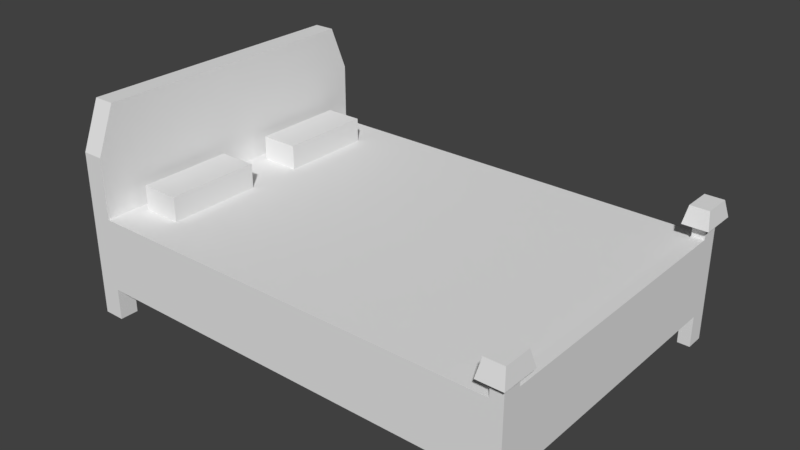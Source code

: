 # Source: bed.blend  (saved by Blender 2.77.0; exported with 4.5.12 LTS)
import bpy
from mathutils import Matrix  # noqa: F401  (used for matrix-valued properties, if any)

bpy.ops.wm.read_factory_settings(use_empty=True)
scene = bpy.context.scene
scene.name = 'Scene'

# ---- collections
col_collection_1 = bpy.data.collections.new('Collection 1'); scene.collection.children.link(col_collection_1)

# ---- materials (node trees are filled in below, after node groups)
mat_material = bpy.data.materials.new('Material')
mat_material.alpha_threshold = 0.0
mat_material.use_transparent_shadow = False
mat_material.roughness = 0.5
mat_material.line_color = (0.0, 0.0, 0.0, 1.0)

# ---- material node trees

# ---- world
world_world = bpy.data.worlds.new('World'); scene.world = world_world
world_world.color = (0.05088, 0.05088, 0.05088)
world_world.use_sun_shadow = False
world_world.sun_shadow_jitter_overblur = 0.0
world_world.cycles.sampling_method = 'MANUAL'

# ---- meshes
me_cube = bpy.data.meshes.new('Cube')
me_cube.from_pydata([(6.254, 0.0, -0.006215), (6.254, -4.37, -0.006215), (-6.254, -4.37, -0.006215), (-6.254, 0.0, -0.006215), (6.254, 0.0, 1.994), (6.254, -4.37, 1.994), (-6.254, -4.37, 1.994), (-6.254, 0.0, 1.994), (5.91, 0.0, -0.006215), (5.91, -4.37, -0.006215), (5.91, 0.0, 1.994), (5.91, -4.37, 1.994), (6.254, -3.858, -0.006215), (-6.254, -3.858, -0.006215), (6.254, -3.858, 1.994), (-6.254, -3.858, 1.994), (5.91, -3.858, 1.994), (5.91, -3.858, -0.006215), (-5.666, 0.0, -0.006215), (-5.666, -4.37, -0.006215), (-5.666, 0.0, 1.994), (-5.666, -4.37, 1.994), (-5.666, -3.858, 1.994), (-5.666, -3.858, -0.006215), (6.254, -3.858, -0.8789), (6.254, -4.37, -0.8789), (-5.666, -4.37, -0.8789), (-6.254, -4.37, -0.8789), (5.91, -4.37, -0.8789), (-6.254, -3.858, -0.8789), (5.91, -3.858, -0.8789), (-5.666, -3.858, -0.8789), (-5.666, 0.0, 4.929), (-6.254, 0.0, 4.929), (-5.666, -4.37, 3.659), (-6.254, -4.37, 3.659), (-6.254, -3.858, 4.929), (-5.666, -3.858, 4.929), (6.254, -3.858, 2.494), (6.254, -4.37, 2.494), (5.91, -4.37, 2.494), (5.91, -3.858, 2.494), (6.433, -3.593, 2.494), (6.433, -4.636, 2.494), (5.732, -4.636, 2.494), (5.732, -3.593, 2.494), (6.345, -3.723, 2.969), (6.345, -4.506, 2.969), (5.819, -4.506, 2.969), (5.819, -3.723, 2.969), (6.254, 0.0, 2.131), (5.91, 0.0, 2.131), (6.254, -3.858, 2.131), (5.91, -3.858, 2.131), (-5.369, 0.0, -0.006215), (-5.369, -3.858, 1.994), (-5.369, -4.37, -0.006215), (-5.369, 0.0, 1.994), (-5.369, -4.37, 1.994), (-5.369, -3.858, -0.006215), (-4.294, -3.858, 1.994), (-4.294, 0.0, -0.006215), (-4.294, -4.37, -0.006215), (-4.294, 0.0, 1.994), (-4.294, -4.37, 1.994), (-4.294, -3.858, -0.006215), (-6.254, -0.7629, -0.006215), (-6.254, -0.7629, 1.994), (5.91, -0.7629, -0.006215), (6.254, -0.7629, -0.006215), (6.254, -0.7629, 1.994), (5.91, -0.7629, 1.994), (-5.666, -0.7629, -0.006215), (-5.666, -0.7629, 1.994), (-6.254, -0.7629, 4.929), (-5.666, -0.7629, 4.929), (6.254, -0.7629, 2.131), (5.91, -0.7629, 2.131), (-5.369, -0.7629, -0.006215), (-5.369, -0.7629, 1.994), (-4.294, -0.7629, 1.994), (-4.294, -0.7629, -0.006215), (6.254, -3.369, -0.006215), (6.254, -3.369, 1.994), (5.91, -3.369, 1.994), (-5.666, -3.369, 1.994), (-5.666, -3.369, 4.929), (6.254, -3.369, 2.131), (5.91, -3.369, 2.131), (-5.369, -3.369, 1.994), (-4.294, -3.369, 1.994), (-6.254, -3.369, -0.006215), (-6.254, -3.369, 1.994), (5.91, -3.369, -0.006215), (-5.666, -3.369, -0.006215), (-6.254, -3.369, 4.929), (-5.369, -3.369, -0.006215), (-4.294, -3.369, -0.006215), (-5.369, -0.7629, 2.669), (-4.294, -0.7629, 2.669), (-5.369, -3.369, 2.669), (-4.294, -3.369, 2.669)], [], [(9, 17, 30, 28), (73, 20, 32, 75), (12, 14, 5, 1), (19, 21, 6, 2), (66, 67, 7, 3), (89, 85, 22, 55), (96, 59, 23, 94), (1, 5, 11, 9), (16, 11, 40, 41), (13, 23, 31, 29), (82, 12, 17, 93), (16, 14, 52, 53), (2, 6, 15, 13), (82, 83, 14, 12), (21, 22, 37, 34), (94, 23, 13, 91), (56, 58, 21, 19), (55, 22, 21, 58), (59, 56, 19, 23), (31, 26, 27, 29), (24, 25, 28, 30), (19, 2, 27, 26), (2, 13, 29, 27), (23, 19, 26, 31), (17, 12, 24, 30), (1, 9, 28, 25), (12, 1, 25, 24), (37, 36, 35, 34), (86, 95, 36, 37), (15, 6, 35, 36), (6, 21, 34, 35), (92, 15, 36, 95), (41, 40, 44, 45), (14, 16, 41, 38), (5, 14, 38, 39), (11, 5, 39, 40), (42, 45, 49, 46), (39, 38, 42, 43), (38, 41, 45, 42), (40, 39, 43, 44), (46, 49, 48, 47), (44, 43, 47, 48), (45, 44, 48, 49), (43, 42, 46, 47), (87, 88, 53, 52), (84, 16, 53, 88), (70, 4, 50, 76), (65, 62, 56, 59), (60, 55, 58, 64), (62, 64, 58, 56), (97, 65, 59, 96), (90, 89, 55, 60), (84, 90, 60, 16), (93, 17, 65, 97), (9, 11, 64, 62), (16, 60, 64, 11), (17, 9, 62, 65), (8, 68, 81, 61), (10, 63, 80, 71), (63, 57, 79, 80), (61, 81, 78, 54), (83, 70, 76, 87), (10, 71, 77, 51), (50, 51, 77, 76), (7, 67, 74, 33), (32, 33, 74, 75), (18, 72, 66, 3), (0, 4, 70, 69), (0, 69, 68, 8), (54, 78, 72, 18), (57, 20, 73, 79), (91, 92, 67, 66), (85, 73, 75, 86), (22, 85, 86, 37), (13, 15, 92, 91), (14, 83, 87, 52), (68, 93, 97, 81), (71, 80, 90, 84), (79, 89, 100, 98), (81, 97, 96, 78), (71, 84, 88, 77), (76, 77, 88, 87), (67, 92, 95, 74), (75, 74, 95, 86), (72, 94, 91, 66), (69, 70, 83, 82), (69, 82, 93, 68), (78, 96, 94, 72), (79, 73, 85, 89), (99, 98, 100, 101), (89, 90, 101, 100), (80, 79, 98, 99), (90, 80, 99, 101)])
_uv = me_cube.uv_layers.new(name='UVMap')
_uv.uv.foreach_set('vector', [0.9639, 0.4439, 0.9975, 0.4439, 0.9975, 0.4941, 0.9639, 0.4941, 0.2211, 0.7634, 0.2211, 0.7195, 0.4227, 0.7195, 0.4221, 0.7634, 0.1639, 0.749, 0.03277, 0.749, 0.03277, 0.7195, 0.1639, 0.7195, 0.3248, 0.03384, 0.1938, 0.03384, 0.1938, 0.0, 0.3248, 1.646e-07, 0.7184, 0.7161, 0.7184, 0.8311, 0.6684, 0.8311, 0.6684, 0.7161, 0.8892, 0.01705, 0.8892, 8.229e-08, 0.9213, 8.229e-08, 0.9213, 0.01705, 0.6027, 0.6686, 0.6349, 0.6686, 0.6349, 0.6857, 0.6027, 0.6857, 0.3248, 0.7195, 0.1938, 0.7195, 0.1938, 0.6997, 0.3248, 0.6997, 0.6052, 0.8414, 0.6052, 0.8709, 0.5724, 0.8709, 0.5724, 0.8414, 0.6569, 0.8315, 0.6184, 0.8315, 0.6258, 0.7814, 0.6569, 0.7814, 0.6027, 0.0, 0.6349, 0.0, 0.6349, 0.01979, 0.6027, 0.01979, 0.6569, 0.8012, 0.6569, 0.7814, 0.666, 0.7814, 0.666, 0.8012, 0.9549, 0.7161, 0.9549, 0.8311, 0.9213, 0.8311, 0.9213, 0.7161, 0.1639, 0.7772, 0.03277, 0.7772, 0.03277, 0.749, 0.1639, 0.749, 0.2211, 0.9709, 0.2211, 0.9415, 0.4135, 0.9415, 0.3302, 0.9709, 0.6027, 0.6857, 0.6349, 0.6857, 0.6349, 0.7195, 0.6027, 0.7195, 0.3248, 0.05089, 0.1938, 0.05089, 0.1938, 0.03384, 0.3248, 0.03384, 0.9213, 0.01705, 0.9213, 8.229e-08, 0.9549, 0.0, 0.9549, 0.01705, 0.6349, 0.6686, 0.6606, 0.6686, 0.6606, 0.6857, 0.6349, 0.6857, 0.9549, 0.8362, 0.9885, 0.8362, 0.9885, 0.87, 0.9549, 0.87, 0.9865, 0.6296, 0.9865, 0.6591, 0.9639, 0.6591, 0.9639, 0.6296, 0.3248, 0.03384, 0.3248, 1.646e-07, 0.3819, 1.646e-07, 0.3819, 0.03384, 0.9549, 0.7161, 0.9213, 0.7161, 0.9213, 0.6659, 0.9549, 0.6659, 0.9885, 0.8362, 0.9549, 0.8362, 0.9549, 0.786, 0.9885, 0.786, 0.9639, 0.5795, 0.9865, 0.5795, 0.9865, 0.6296, 0.9639, 0.6296, 0.3248, 0.7195, 0.3248, 0.6997, 0.3819, 0.6997, 0.3819, 0.7195, 0.1639, 0.749, 0.1639, 0.7195, 0.2211, 0.7195, 0.2211, 0.749, 0.0, 0.03384, 0.0, 1.372e-07, 0.08486, 2.743e-08, 0.08486, 0.03384, 0.9935, 0.02818, 0.9549, 0.02818, 0.9549, 0.0, 0.9935, 0.0, 0.9213, 0.8311, 0.9549, 0.8311, 0.9549, 0.9269, 0.9213, 1.0, 0.1938, 0.0, 0.1938, 0.03384, 0.08486, 0.03384, 0.08486, 2.743e-08, 0.8892, 0.8311, 0.9213, 0.8311, 0.9213, 1.0, 0.8892, 1.0, 0.5841, 0.7348, 0.5841, 0.7643, 0.5767, 0.7796, 0.5767, 0.7195, 1.0, 0.2507, 0.9775, 0.2507, 0.9775, 0.222, 1.0, 0.222, 0.03277, 0.7195, 0.03277, 0.749, 0.0, 0.749, 0.0, 0.7195, 0.1938, 0.6997, 0.1938, 0.7195, 0.1611, 0.7195, 0.1611, 0.6997, 0.65, 0.8315, 0.65, 0.8718, 0.6184, 0.8668, 0.6184, 0.8365, 0.6067, 0.7643, 0.6067, 0.7348, 0.6258, 0.7195, 0.6258, 0.7796, 0.6067, 0.7348, 0.5841, 0.7348, 0.5767, 0.7195, 0.6258, 0.7195, 0.5841, 0.7643, 0.6067, 0.7643, 0.6258, 0.7796, 0.5767, 0.7796, 0.9984, 0.5392, 0.9639, 0.5392, 0.9639, 0.4941, 0.9984, 0.4941, 0.9955, 0.5392, 0.9955, 0.5795, 0.9639, 0.5745, 0.9639, 0.5442, 0.9549, 0.7259, 0.9549, 0.6659, 0.9861, 0.6734, 0.9861, 0.7185, 0.9861, 0.7259, 0.9861, 0.786, 0.9549, 0.7785, 0.9549, 0.7334, 0.9549, 0.4157, 0.9775, 0.4157, 0.9775, 0.4439, 0.9549, 0.4439, 0.9639, 0.6377, 0.9639, 0.6659, 0.9549, 0.6659, 0.9549, 0.6377, 0.03277, 0.9271, 0.03277, 0.9709, 0.02375, 0.9709, 0.02375, 0.9271, 0.6349, 0.6068, 0.6606, 0.6068, 0.6606, 0.6686, 0.6349, 0.6686, 0.9213, 0.07891, 0.9213, 0.01705, 0.9549, 0.01705, 0.9549, 0.07891, 0.3248, 0.1127, 0.1938, 0.1127, 0.1938, 0.05089, 0.3248, 0.05089, 0.6027, 0.6068, 0.6349, 0.6068, 0.6349, 0.6686, 0.6027, 0.6686, 0.8892, 0.07891, 0.8892, 0.01705, 0.9213, 0.01705, 0.9213, 0.07891, 0.8892, 0.6659, 0.8892, 0.07891, 0.9213, 0.07891, 0.9213, 0.6659, 0.6027, 0.01979, 0.6349, 0.01979, 0.6349, 0.6068, 0.6027, 0.6068, 0.3248, 0.6997, 0.1938, 0.6997, 0.1938, 0.1127, 0.3248, 0.1127, 0.9213, 0.6659, 0.9213, 0.07891, 0.9549, 0.07891, 0.9549, 0.6659, 0.6349, 0.01979, 0.6684, 0.01979, 0.6606, 0.6068, 0.6349, 0.6068, 0.3819, 0.01979, 0.4319, 0.01979, 0.4319, 0.6068, 0.3819, 0.6068, 0.6606, 0.6659, 0.6606, 0.07891, 0.7184, 0.07891, 0.7184, 0.6659, 0.6606, 0.07891, 0.6684, 0.01705, 0.7184, 0.01705, 0.7184, 0.07891, 0.3819, 0.6068, 0.4319, 0.6068, 0.4319, 0.6686, 0.3819, 0.6686, 0.03277, 0.7772, 0.03277, 0.9271, 0.02375, 0.9271, 0.02375, 0.7772, 0.9639, 0.4439, 0.9639, 0.4878, 0.9549, 0.4878, 0.9549, 0.4439, 0.9549, 0.222, 0.9775, 0.222, 0.9775, 0.2658, 0.9549, 0.2658, 0.6684, 0.8311, 0.7184, 0.8311, 0.7184, 1.0, 0.6684, 1.0, 0.9935, 0.222, 0.9549, 0.222, 0.9549, 0.1781, 0.9935, 0.1781, 0.3819, 0.6857, 0.4319, 0.6857, 0.4319, 0.7195, 0.3819, 0.7195, 0.1639, 0.9709, 0.03277, 0.9709, 0.03277, 0.9271, 0.1639, 0.9271, 0.3819, 2.743e-08, 0.4319, 2.743e-08, 0.4319, 0.01979, 0.3819, 0.01979, 0.3819, 0.6686, 0.4319, 0.6686, 0.4319, 0.6857, 0.3819, 0.6857, 0.6684, 0.01705, 0.6684, 5.486e-08, 0.7184, 8.229e-08, 0.7184, 0.01705, 0.8892, 0.7161, 0.8892, 0.8311, 0.7184, 0.8311, 0.7184, 0.7161, 0.2211, 0.9133, 0.2211, 0.7634, 0.4221, 0.7634, 0.4135, 0.9133, 0.2211, 0.9415, 0.2211, 0.9133, 0.4135, 0.9133, 0.4135, 0.9415, 0.9213, 0.7161, 0.9213, 0.8311, 0.8892, 0.8311, 0.8892, 0.7161, 0.03277, 0.749, 0.03277, 0.7772, 0.02375, 0.7772, 0.02375, 0.749, 0.4319, 0.01979, 0.6027, 0.01979, 0.6027, 0.6068, 0.4319, 0.6068, 0.7184, 0.6659, 0.7184, 0.07891, 0.8892, 0.07891, 0.8892, 0.6659, 0.5282, 0.8694, 0.5282, 0.7195, 0.5767, 0.7195, 0.5724, 0.8694, 0.4319, 0.6068, 0.6027, 0.6068, 0.6027, 0.6686, 0.4319, 0.6686, 0.9639, 0.4878, 0.9639, 0.6377, 0.9549, 0.6377, 0.9549, 0.4878, 0.9549, 0.2658, 0.9775, 0.2658, 0.9775, 0.4157, 0.9549, 0.4157, 0.7184, 0.8311, 0.8892, 0.8311, 0.8892, 1.0, 0.7184, 1.0, 0.9935, 0.1781, 0.9549, 0.1781, 0.9549, 0.02818, 0.9935, 0.02818, 0.4319, 0.6857, 0.6027, 0.6857, 0.6027, 0.7195, 0.4319, 0.7195, 0.1639, 0.9271, 0.03277, 0.9271, 0.03277, 0.7772, 0.1639, 0.7772, 0.4319, 2.743e-08, 0.6027, 0.0, 0.6027, 0.01979, 0.4319, 0.01979, 0.4319, 0.6686, 0.6027, 0.6686, 0.6027, 0.6857, 0.4319, 0.6857, 0.7184, 0.01705, 0.7184, 8.229e-08, 0.8892, 8.229e-08, 0.8892, 0.01705, 0.4221, 0.7195, 0.484, 0.7195, 0.484, 0.8694, 0.4227, 0.8694, 0.6258, 0.7814, 0.6258, 0.7195, 0.6626, 0.7195, 0.6626, 0.7814, 0.5724, 0.8414, 0.5767, 0.7796, 0.6088, 0.7796, 0.6088, 0.8414, 0.5282, 0.7195, 0.5282, 0.8694, 0.484, 0.8694, 0.484, 0.7195])
me_cube.materials.append(mat_material)
me_cube.use_remesh_preserve_volume = False
me_cube.use_remesh_preserve_attributes = False
me_cube.use_mirror_vertex_groups = False
me_cube.update()

# ---- objects
ob_cube = bpy.data.objects.new('Cube', me_cube)

# ---- transforms, parenting, visibility, modifiers, constraints
ob_cube.location = (0.0, 0.0, 0.0)
ob_cube.lock_rotations_4d = False
ob_cube.empty_display_type = 'ARROWS'
ob_cube.lineart.crease_threshold = 0.0
_m = ob_cube.modifiers.new('Mirror', 'MIRROR')
_m.use_axis = (False, True, False)
_m.use_clip = True

# ---- collection membership
col_collection_1.objects.link(ob_cube)

# ---- scene / render settings (as saved in the file)
scene.frame_start = 1; scene.frame_end = 250; scene.frame_set(1)
scene.render.engine = 'BLENDER_EEVEE_NEXT'
scene.render.resolution_percentage = 50
scene.render.dither_intensity = 0.0
scene.cycles.use_denoising = False
scene.cycles.samples = 128
scene.cycles.sampling_pattern = 'TABULATED_SOBOL'
scene.cycles.light_sampling_threshold = 0.0
scene.cycles.use_adaptive_sampling = False
scene.cycles.use_light_tree = False
scene.cycles.blur_glossy = 0.0
scene.cycles.sample_clamp_indirect = 0.0
scene.view_settings.view_transform = 'Standard'
bpy.context.view_layer.update()

# ---- added for rendering (the .blend has no active camera and no usable light): camera, sun
cam_auto = bpy.data.cameras.new('AutoCamera')
cam_auto.lens = 50.0
cam_auto.sensor_width = 36.0
cam_auto.clip_end = 1000.0
ob_auto_camera = bpy.data.objects.new('AutoCamera', cam_auto)
scene.collection.objects.link(ob_auto_camera)
ob_auto_camera.location = (15.5896, -18.6005, 14.4255)
ob_auto_camera.rotation_euler = (1.09748, -7.21219e-08, 0.694738)
scene.camera = ob_auto_camera
light_auto_sun = bpy.data.lights.new('AutoSun', 'SUN')
light_auto_sun.energy = 3.0
light_auto_sun.angle = 0.0523599
ob_auto_sun = bpy.data.objects.new('AutoSun', light_auto_sun)
scene.collection.objects.link(ob_auto_sun)
ob_auto_sun.rotation_euler = (0.872665, 0.174533, 0.523599)
bpy.context.view_layer.update()
